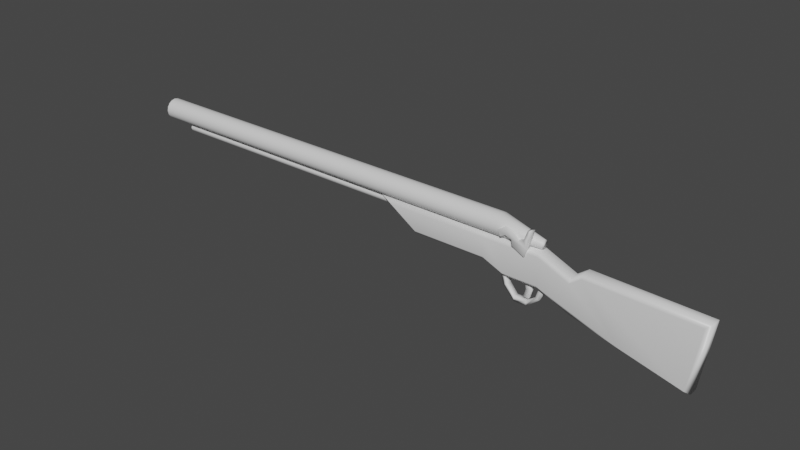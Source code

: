 # Source: musket.blend  (saved by Blender 3.0.42; exported with 4.5.12 LTS)
import bpy
from mathutils import Matrix  # noqa: F401  (used for matrix-valued properties, if any)

bpy.ops.wm.read_factory_settings(use_empty=True)
scene = bpy.context.scene
scene.name = 'Scene'

# ---- collections
col_collection = bpy.data.collections.new('Collection'); scene.collection.children.link(col_collection)

# ---- materials (node trees are filled in below, after node groups)
mat_wood = bpy.data.materials.new('wood')
mat_wood.alpha_threshold = 0.0
mat_wood.use_transparent_shadow = False
mat_wood.line_color = (0.0, 0.0, 0.0, 1.0)
mat_iron = bpy.data.materials.new('iron')
mat_iron.use_transparent_shadow = False

# ---- material node trees
mat_wood.use_nodes = True; mat_wood.node_tree.nodes.clear()
_N = mat_wood.node_tree.nodes; _L = mat_wood.node_tree.links
n0 = _N.new('ShaderNodeOutputMaterial'); n0.name = 'Material Output'; n0.location = (300, 300)
n1 = _N.new('ShaderNodeBsdfPrincipled'); n1.name = 'Principled BSDF'; n1.location = (10, 300)
n1.distribution = 'GGX'
n1.subsurface_method = 'RANDOM_WALK_SKIN'
n1.inputs[2].default_value = 0.4
n1.inputs[3].default_value = 1.45
n1.inputs[27].default_value = (0.0, 0.0, 0.0, 1.0)
n1.inputs[28].default_value = 1.0
_L.new(n1.outputs[0], n0.inputs[0])
n0.is_active_output = True
mat_iron.use_nodes = True; mat_iron.node_tree.nodes.clear()
_N = mat_iron.node_tree.nodes; _L = mat_iron.node_tree.links
n0 = _N.new('ShaderNodeBsdfPrincipled'); n0.name = 'Principled BSDF'; n0.location = (10, 300)
n0.distribution = 'GGX'
n0.subsurface_method = 'RANDOM_WALK_SKIN'
n0.inputs[3].default_value = 1.45
n0.inputs[27].default_value = (0.0, 0.0, 0.0, 1.0)
n0.inputs[28].default_value = 1.0
n1 = _N.new('ShaderNodeOutputMaterial'); n1.name = 'Material Output'; n1.location = (300, 300)
_L.new(n0.outputs[0], n1.inputs[0])
n1.is_active_output = True

# ---- world
world_world = bpy.data.worlds.new('World'); scene.world = world_world
world_world.use_nodes = True; world_world.node_tree.nodes.clear()
_N = world_world.node_tree.nodes; _L = world_world.node_tree.links
n0 = _N.new('ShaderNodeOutputWorld'); n0.name = 'World Output'; n0.location = (300, 300)
n1 = _N.new('ShaderNodeBackground'); n1.name = 'Background'; n1.location = (10, 300)
n1.inputs[0].default_value = (0.05088, 0.05088, 0.05088, 1.0)
_L.new(n1.outputs[0], n0.inputs[0])
n0.is_active_output = True
world_world.color = (0.05088, 0.05088, 0.05088)
world_world.use_sun_shadow = False
world_world.sun_shadow_jitter_overblur = 0.0

# ---- meshes
me_cube = bpy.data.meshes.new('Cube')
me_cube.from_pydata([(-0.04847, 0.006185, 0.08914), (-0.04847, 0.00761, 0.0963), (-0.7888, 0.002077, 0.0963), (0.02631, -0.003516, 0.087), (-0.7888, 0.001074, 0.09125), (0.02631, -0.004094, 0.0841), (-0.7888, -0.001785, 0.08698), (0.02631, -0.00574, 0.08163), (-0.7888, -0.006064, 0.08412), (0.02631, -0.008204, 0.07999), (-0.7888, -0.01111, 0.08311), (0.02631, -0.01111, 0.07941), (-0.7888, -0.01616, 0.08412), (0.02631, -0.01402, 0.07999), (-0.7888, -0.02044, 0.08698), (0.02631, -0.01648, 0.08163), (-0.7888, -0.02329, 0.09125), (0.02631, -0.01813, 0.0841), (-0.7888, -0.0243, 0.0963), (0.02631, -0.0187, 0.087), (-0.7888, -0.02329, 0.1013), (0.02631, -0.01813, 0.08991), (-0.7888, -0.02044, 0.1056), (0.02631, -0.01648, 0.09237), (-0.7888, -0.01616, 0.1085), (0.02631, -0.01402, 0.09402), (-0.7888, -0.01111, 0.1095), (0.02631, -0.01111, 0.0946), (-0.7888, -0.006064, 0.1085), (0.02631, -0.008204, 0.09402), (-0.7888, -0.001785, 0.1056), (0.02631, -0.00574, 0.09237), (-0.7888, 0.001074, 0.1013), (0.02631, -0.004094, 0.08991), (-0.04847, 0.002127, 0.08306), (-0.04847, -0.003946, 0.07901), (-0.04847, -0.01111, 0.07758), (-0.04847, -0.01827, 0.07901), (-0.04847, -0.02435, 0.08306), (-0.04847, -0.02841, 0.08914), (-0.04847, -0.02983, 0.0963), (-0.04847, -0.02841, 0.1035), (-0.04847, -0.02435, 0.1095), (-0.04847, -0.01827, 0.1136), (-0.04847, -0.01111, 0.115), (-0.04847, -0.003946, 0.1136), (-0.04847, 0.002127, 0.1095), (-0.04847, 0.006185, 0.1035), (0.02577, -0.02123, 0.07944), (0.02577, -0.02774, 0.07263), (0.02577, -0.02774, 0.02527), (0.02577, -0.02123, 0.01856), (-0.03511, -0.02774, 0.07268), (-0.03511, -0.02123, 0.07944), (-0.03511, -0.02123, 0.01856), (-0.03511, -0.02774, 0.02527), (-0.07137, -0.02774, 0.0727), (-0.07137, -0.02123, 0.07944), (-0.07137, -0.02123, 0.0339), (-0.07137, -0.02774, 0.04061), (-0.2736, -0.02123, 0.07944), (-0.2514, -0.02774, 0.07271), (-0.2022, -0.02774, 0.0406), (-0.2039, -0.02123, 0.0339), (0.08065, -0.02123, 0.05589), (0.08065, -0.02774, 0.04901), (0.1661, -0.02774, -0.02306), (0.08065, -0.02123, -0.004989), (0.09925, -0.02123, 0.06983), (0.09978, -0.02774, 0.0633), (0.2977, -0.02123, 0.06472), (0.2889, -0.02774, 0.05843), (0.2796, -0.02123, -0.05475), (0.2724, -0.02774, -0.04978), (0.02577, 0.001908, 0.07263), (0.02577, -0.004604, 0.07944), (0.02577, -0.004604, 0.01856), (0.02577, 0.001908, 0.02527), (-0.03511, -0.004604, 0.07944), (-0.03511, 0.001908, 0.07268), (-0.03511, 0.001908, 0.02527), (-0.03511, -0.004604, 0.01856), (-0.07137, -0.004604, 0.07944), (-0.07137, 0.001908, 0.0727), (-0.07137, 0.001908, 0.04061), (-0.07137, -0.004604, 0.0339), (-0.2514, 0.001908, 0.07271), (-0.2736, -0.004604, 0.07944), (-0.2039, -0.004604, 0.0339), (-0.2022, 0.001908, 0.0406), (0.08065, 0.001908, 0.04901), (0.08065, -0.004604, 0.05589), (0.08065, -0.004604, -0.004989), (0.1661, 0.001908, -0.02306), (0.09978, 0.001908, 0.0633), (0.09925, -0.004604, 0.06983), (0.2889, 0.001908, 0.05843), (0.2977, -0.004604, 0.06472), (0.2724, 0.001908, -0.04978), (0.2796, -0.004604, -0.05475), (-0.7888, 0.00761, 0.0963), (-0.7888, 0.006185, 0.08914), (-0.7888, 0.002127, 0.08306), (-0.7888, -0.003946, 0.07901), (-0.7888, -0.01111, 0.07758), (-0.7888, -0.01827, 0.07901), (-0.7888, -0.02435, 0.08306), (-0.7888, -0.02841, 0.08914), (-0.7888, -0.02983, 0.0963), (-0.7888, -0.02841, 0.1035), (-0.7888, -0.02435, 0.1095), (-0.7888, -0.01827, 0.1136), (-0.7888, -0.01111, 0.115), (-0.7888, -0.003946, 0.1136), (-0.7888, 0.002127, 0.1095), (-0.7888, 0.006185, 0.1035), (-0.665, 0.002078, 0.0963), (-0.665, 0.001074, 0.09125), (-0.665, -0.001785, 0.08698), (-0.665, -0.006063, 0.08412), (-0.665, -0.01111, 0.08311), (-0.665, -0.01616, 0.08412), (-0.665, -0.02044, 0.08698), (-0.665, -0.02329, 0.09125), (-0.665, -0.0243, 0.0963), (-0.665, -0.02329, 0.1013), (-0.665, -0.02044, 0.1056), (-0.665, -0.01616, 0.1085), (-0.665, -0.01111, 0.1095), (-0.665, -0.006063, 0.1085), (-0.665, -0.001785, 0.1056), (-0.665, 0.001074, 0.1013), (-0.25, -0.002999, 0.07254), (-0.7379, -0.002999, 0.07254), (-0.25, -0.005375, 0.06681), (-0.7379, -0.005375, 0.06681), (-0.25, -0.01111, 0.06443), (-0.7379, -0.01111, 0.06443), (-0.25, -0.01685, 0.06681), (-0.7379, -0.01685, 0.06681), (-0.25, -0.01922, 0.07254), (-0.7379, -0.01922, 0.07254), (-0.25, -0.01685, 0.07828), (-0.7379, -0.01685, 0.07828), (-0.25, -0.01111, 0.08065), (-0.7379, -0.01111, 0.08065), (-0.25, -0.005375, 0.07828), (-0.7379, -0.005375, 0.07828), (-0.008258, -0.02987, 0.0892), (0.008059, -0.02969, 0.1107), (-0.03308, -0.02923, 0.1031), (-0.01763, -0.02954, 0.09876), (0.006942, -0.03026, 0.08038), (0.01378, -0.02978, 0.1109), (0.01016, -0.03004, 0.0947), (0.00228, -0.02994, 0.09366), (-0.04504, -0.0292, 0.09539), (-0.03898, -0.02947, 0.08584), (-0.03076, -0.02949, 0.09125), (-0.01909, -0.02974, 0.08759), (-0.01796, -0.02995, 0.07745), (0.004122, -0.03049, 0.06675), (-0.008097, -0.0191, 0.08899), (0.00822, -0.01893, 0.1105), (-0.03292, -0.01846, 0.1029), (-0.01747, -0.01878, 0.09855), (0.007104, -0.0195, 0.08017), (0.01394, -0.01901, 0.1106), (0.01032, -0.01927, 0.09449), (0.002441, -0.01917, 0.09346), (-0.04488, -0.01843, 0.09518), (-0.03882, -0.01871, 0.08563), (-0.03059, -0.01873, 0.09104), (-0.01893, -0.01897, 0.08738), (-0.01779, -0.01918, 0.07724), (0.004284, -0.01972, 0.06654), (-0.002777, -0.006846, -0.009729), (-0.002777, -0.006846, 0.02183), (-0.002777, -0.01449, -0.009729), (-0.002777, -0.01449, 0.02183), (0.006842, -0.006846, -0.009729), (0.006842, -0.006846, 0.02183), (0.006842, -0.01449, -0.009729), (0.006842, -0.01449, 0.02183), (0.00117, -0.006846, 0.005292), (0.00117, -0.01449, 0.005292), (0.01079, -0.01449, 0.005292), (0.01079, -0.006846, 0.005292), (-0.01725, -0.007541, -0.02086), (-0.0371, -0.007541, 0.001411), (0.004806, -0.007541, -0.02086), (0.02734, -0.007541, -0.003417), (-0.04396, -0.007541, 0.02599), (0.03885, -0.007541, 0.02244), (-0.01725, -0.007541, -0.01316), (-0.03012, -0.007541, 0.002632), (0.004806, -0.007541, -0.01316), (0.02037, -0.007541, -0.001649), (-0.03563, -0.007541, 0.02523), (0.02782, -0.007541, 0.02137), (-0.01725, -0.01834, -0.02086), (-0.0371, -0.01834, 0.001411), (0.004806, -0.01834, -0.02086), (0.02734, -0.01834, -0.003417), (-0.04396, -0.01834, 0.02599), (0.03885, -0.01834, 0.02244), (-0.01725, -0.01834, -0.01316), (-0.03012, -0.01834, 0.002632), (0.004806, -0.01834, -0.01316), (0.02036, -0.01834, -0.001649), (-0.03563, -0.01834, 0.02523), (0.02782, -0.01834, 0.02137)], [], [(48, 75, 78, 53), (53, 78, 82, 57), (57, 82, 87, 60), (64, 91, 75, 48), (72, 99, 97, 70), (68, 95, 91, 64), (70, 97, 95, 68), (66, 73, 69), (101, 0, 34, 102), (1, 3, 5, 0), (60, 87, 88, 63), (102, 34, 35, 103), (0, 5, 7, 34), (77, 80, 79, 74), (103, 35, 36, 104), (34, 7, 9, 35), (65, 66, 69), (104, 36, 37, 105), (35, 9, 11, 36), (73, 71, 69), (105, 37, 38, 106), (36, 11, 13, 37), (58, 85, 81, 54), (106, 38, 39, 107), (37, 13, 15, 38), (67, 92, 99, 72), (107, 39, 40, 108), (38, 15, 17, 39), (98, 94, 96), (108, 40, 41, 109), (39, 17, 19, 40), (93, 94, 98), (109, 41, 42, 110), (40, 19, 21, 41), (110, 42, 43, 111), (41, 21, 23, 42), (80, 84, 83, 79), (111, 43, 44, 112), (42, 23, 25, 43), (90, 94, 93), (112, 44, 45, 113), (43, 25, 27, 44), (84, 89, 86, 83), (113, 45, 46, 114), (44, 27, 29, 45), (74, 90, 93, 77), (114, 46, 47, 115), (45, 29, 31, 46), (5, 3, 33, 31, 29, 27, 25, 23, 21, 19, 17, 15, 13, 11, 9, 7), (115, 47, 1, 100), (46, 31, 33, 47), (63, 88, 85, 58), (100, 1, 0, 101), (47, 33, 3, 1), (30, 32, 131, 130), (54, 81, 76, 51), (51, 76, 92, 67), (55, 52, 56, 59), (50, 49, 52, 55), (59, 56, 61, 62), (49, 48, 53, 52), (55, 54, 51, 50), (59, 58, 54, 55), (52, 53, 57, 56), (63, 62, 61, 60), (56, 57, 60, 61), (62, 63, 58, 59), (50, 51, 67, 66), (65, 64, 48, 49), (64, 65, 69, 68), (68, 69, 71, 70), (70, 71, 73, 72), (66, 67, 72, 73), (75, 74, 79, 78), (81, 80, 77, 76), (85, 84, 80, 81), (78, 79, 83, 82), (89, 88, 87, 86), (82, 83, 86, 87), (88, 89, 84, 85), (76, 77, 93, 92), (91, 90, 74, 75), (90, 91, 95, 94), (94, 95, 97, 96), (96, 97, 99, 98), (92, 93, 98, 99), (49, 50, 66, 65), (4, 2, 100, 101), (6, 4, 101, 102), (8, 6, 102, 103), (10, 8, 103, 104), (12, 10, 104, 105), (14, 12, 105, 106), (16, 14, 106, 107), (18, 16, 107, 108), (20, 18, 108, 109), (22, 20, 109, 110), (24, 22, 110, 111), (26, 24, 111, 112), (28, 26, 112, 113), (30, 28, 113, 114), (32, 30, 114, 115), (2, 32, 115, 100), (116, 117, 118, 119, 120, 121, 122, 123, 124, 125, 126, 127, 128, 129, 130, 131), (16, 18, 124, 123), (2, 4, 117, 116), (32, 2, 116, 131), (18, 20, 125, 124), (4, 6, 118, 117), (20, 22, 126, 125), (6, 8, 119, 118), (22, 24, 127, 126), (8, 10, 120, 119), (24, 26, 128, 127), (10, 12, 121, 120), (26, 28, 129, 128), (12, 14, 122, 121), (28, 30, 130, 129), (14, 16, 123, 122), (132, 134, 135, 133), (134, 136, 137, 135), (136, 138, 139, 137), (138, 140, 141, 139), (140, 142, 143, 141), (142, 144, 145, 143), (135, 137, 139, 141, 143, 145, 147, 133), (144, 146, 147, 145), (146, 132, 133, 147), (132, 146, 144, 142, 140, 138, 136, 134), (168, 169, 163, 167), (166, 162, 169, 168), (152, 154, 155, 148), (154, 153, 149, 155), (171, 170, 164, 165, 162, 166, 175, 174, 173, 172), (157, 158, 159, 160, 161, 152, 148, 151, 150, 156), (158, 172, 173, 159), (148, 162, 165, 151), (159, 173, 174, 160), (161, 175, 166, 152), (154, 168, 167, 153), (157, 171, 172, 158), (160, 174, 175, 161), (155, 169, 162, 148), (149, 163, 169, 155), (152, 166, 168, 154), (151, 165, 164, 150), (156, 170, 171, 157), (153, 167, 163, 149), (150, 164, 170, 156), (184, 185, 179, 177), (185, 186, 183, 179), (186, 187, 181, 183), (187, 184, 177, 181), (178, 176, 180, 182), (183, 181, 177, 179), (180, 176, 184, 187), (182, 180, 187, 186), (178, 182, 186, 185), (176, 178, 185, 184), (190, 196, 197, 191), (191, 197, 199, 193), (188, 189, 195, 194), (188, 194, 196, 190), (189, 192, 198, 195), (202, 203, 209, 208), (203, 205, 211, 209), (200, 206, 207, 201), (200, 202, 208, 206), (201, 207, 210, 204), (189, 201, 204, 192), (196, 194, 206, 208), (192, 204, 210, 198), (195, 207, 206, 194), (193, 199, 211, 205), (191, 193, 205, 203), (197, 196, 208, 209), (198, 210, 207, 195), (188, 190, 202, 200), (188, 200, 201, 189), (199, 197, 209, 211), (190, 191, 203, 202)])
me_cube.polygons.foreach_set('use_smooth', [1, 1, 1, 1, 1, 1, 1, 1, 1, 1, 1, 1, 1, 1, 1, 1, 1, 1, 1, 1, 1, 1, 1, 1, 1, 1, 1, 1, 1, 1, 1, 1, 1, 1, 1, 1, 1, 1, 1, 1, 1, 1, 1, 1, 1, 1, 1, 1, 1, 1, 1, 1, 1, 1, 1, 1, 1, 1, 1, 1, 1, 1, 1, 1, 1, 1, 1, 1, 1, 1, 1, 1, 1, 1, 1, 1, 1, 1, 1, 1, 1, 1, 1, 1, 1, 1, 1, 1, 1, 1, 1, 1, 1, 1, 1, 1, 1, 1, 1, 1, 1, 1, 1, 1, 1, 1, 1, 1, 1, 1, 1, 1, 1, 1, 1, 1, 1, 1, 1, 0, 0, 0, 0, 0, 0, 0, 0, 0, 0, 0, 0, 0, 0, 0, 0, 0, 0, 0, 0, 0, 0, 0, 0, 0, 0, 0, 0, 0, 0, 0, 0, 0, 0, 0, 0, 0, 0, 0, 0, 0, 0, 0, 0, 0, 0, 0, 0, 0, 0, 0, 0, 0, 0, 0, 0, 0, 0, 0, 0, 0, 0])
me_cube.polygons.foreach_set('material_index', [0, 0, 0, 0, 0, 0, 0, 0, 1, 1, 0, 1, 1, 0, 1, 1, 0, 1, 1, 0, 1, 1, 0, 1, 1, 0, 1, 1, 0, 1, 1, 0, 1, 1, 1, 1, 0, 1, 1, 0, 1, 1, 0, 1, 1, 0, 1, 1, 1, 1, 1, 0, 1, 1, 1, 0, 0, 0, 0, 0, 0, 0, 0, 0, 0, 0, 0, 0, 0, 0, 0, 0, 0, 0, 0, 0, 0, 0, 0, 0, 0, 0, 0, 0, 0, 0, 0, 1, 1, 1, 1, 1, 1, 1, 1, 1, 1, 1, 1, 1, 1, 1, 1, 1, 1, 1, 1, 1, 1, 1, 1, 1, 1, 1, 1, 1, 1, 1, 1, 1, 1, 1, 1, 1, 1, 1, 1, 1, 1, 1, 1, 1, 1, 1, 1, 1, 1, 1, 1, 1, 1, 1, 1, 1, 1, 1, 1, 1, 1, 1, 1, 1, 1, 1, 1, 1, 1, 1, 1, 1, 1, 1, 1, 1, 1, 1, 1, 1, 1, 1, 1, 1, 1, 1, 1, 1, 1, 1, 1, 1, 1])
_uv = me_cube.uv_layers.new(name='UVMap')
_uv.uv.foreach_set('vector', [1.582, -2.261, 1.485, -2.261, 1.485, -2.004, 1.582, -2.004, 1.582, -2.004, 1.485, -2.004, 1.485, -1.851, 1.582, -1.851, 1.582, -1.851, 1.485, -1.851, 1.485, -0.9979, 1.582, -0.9973, 1.548, -0.6467, 1.644, -0.6464, 1.644, -0.7925, 1.548, -0.7928, 1.593, 0.1735, 1.69, 0.1735, 1.69, -0.5164, 1.593, -0.5163, 1.355, -1.64, 1.258, -1.64, 1.258, -1.506, 1.355, -1.506, 1.35, -2.457, 1.254, -2.457, 1.258, -1.64, 1.355, -1.64, -0.4938, 0.1552, -0.5545, 0.7884, -0.05602, -0.3006, 0.2506, 3.457, 0.2428, -2.022, 0.2781, -2.023, 0.2859, 3.457, 0.2012, -2.022, 0.2547, -2.457, 0.2716, -2.457, 0.2428, -2.022, 0.8885, -2.457, 0.792, -2.457, 0.7914, -2.038, 0.8879, -2.038, 0.6008, 1.888, 0.6008, -2.096, 0.6358, -2.08, 0.6358, 1.905, 0.2428, -2.022, 0.2716, -2.457, 0.2859, -2.457, 0.2781, -2.023, -0.8151, -0.6921, -0.7621, -1.041, -1.034, -1.083, -1.087, -0.7333, 0.6358, 1.905, 0.6358, -2.08, 0.6773, -2.074, 0.6773, 1.911, 0.6008, -2.096, 0.6463, -2.406, 0.6606, -2.399, 0.6358, -2.08, -0.1547, -0.3978, -0.4938, 0.1552, -0.05602, -0.3006, 0.6773, 1.911, 0.6773, -2.074, 0.7189, -2.079, 0.7189, 1.905, 0.6358, -2.08, 0.6606, -2.399, 0.6774, -2.397, 0.6773, -2.074, -0.5545, 0.7884, 0.08069, 0.7887, -0.05602, -0.3006, 0.7189, 1.905, 0.7189, -2.079, 0.7544, -2.095, 0.7544, 1.889, 0.6773, -2.074, 0.6774, -2.397, 0.6943, -2.399, 0.7189, -2.079, 0.8886, -1.27, 0.7921, -1.27, 0.792, -1.055, 0.8884, -1.055, 0.4471, -2.457, 0.4395, 3.023, 0.4043, 3.022, 0.4119, -2.457, 0.7189, -2.079, 0.6943, -2.399, 0.7087, -2.405, 0.7544, -2.095, 0.8886, -0.3761, 0.7921, -0.3761, 0.7921, 0.7935, 0.8886, 0.7935, 0.4119, -2.457, 0.4043, 3.022, 0.3628, 3.022, 0.3704, -2.457, 0.4395, 3.023, 0.4471, 3.457, 0.4329, 3.457, 0.4043, 3.022, -0.5992, 0.7884, -1.098, -0.3006, -1.234, 0.7887, 0.3704, -2.457, 0.3628, 3.022, 0.3212, 3.022, 0.3288, -2.457, 0.4043, 3.022, 0.4329, 3.457, 0.416, 3.457, 0.3628, 3.022, -0.6599, 0.1552, -1.098, -0.3006, -0.5992, 0.7884, 0.3288, -2.457, 0.3212, 3.022, 0.2859, 3.022, 0.2935, -2.457, 0.3628, 3.022, 0.416, 3.457, 0.3991, 3.457, 0.3212, 3.022, 0.6008, -2.455, 0.6008, 3.015, 0.5656, 3.013, 0.5656, -2.457, 0.3212, 3.022, 0.3991, 3.457, 0.3848, 3.457, 0.2859, 3.022, -0.7621, -1.041, -0.8185, -1.263, -1.003, -1.291, -1.034, -1.083, 0.5656, -2.457, 0.5656, 3.013, 0.5241, 3.013, 0.5241, -2.457, 0.6008, 3.015, 0.5547, 3.454, 0.5405, 3.453, 0.5656, 3.013, -0.9991, -0.3979, -1.098, -0.3006, -0.6599, 0.1552, 0.5241, -2.457, 0.5241, 3.013, 0.4825, 3.013, 0.4825, -2.457, 0.5656, 3.013, 0.5405, 3.453, 0.5236, 3.453, 0.5241, 3.013, -0.8185, -1.263, -0.7046, -2.013, -0.846, -2.323, -1.003, -1.291, 0.4825, -2.457, 0.4825, 3.013, 0.4471, 3.015, 0.4471, -2.455, 0.5241, 3.013, 0.5236, 3.453, 0.5067, 3.453, 0.4825, 3.013, -1.087, -0.7333, -0.9991, -0.3979, -0.6599, 0.1552, -0.8151, -0.6921, 0.1323, 3.457, 0.1245, -2.022, 0.1597, -2.022, 0.1674, 3.457, 0.4825, 3.013, 0.5067, 3.453, 0.4924, 3.454, 0.4471, 3.015, 0.6369, -2.415, 0.6337, -2.427, 0.6372, -2.439, 0.6469, -2.448, 0.6613, -2.455, 0.6782, -2.457, 0.695, -2.455, 0.7092, -2.448, 0.7186, -2.438, 0.7218, -2.427, 0.7183, -2.415, 0.7087, -2.405, 0.6943, -2.399, 0.6774, -2.397, 0.6606, -2.399, 0.6463, -2.406, 0.1674, 3.457, 0.1597, -2.022, 0.2012, -2.022, 0.209, 3.457, 0.1245, -2.022, 0.2236, -2.457, 0.2378, -2.457, 0.1597, -2.022, 0.8879, -2.038, 0.7914, -2.038, 0.7921, -1.27, 0.8886, -1.27, 0.209, 3.457, 0.2012, -2.022, 0.2428, -2.022, 0.2506, 3.457, 0.1597, -2.022, 0.2378, -2.457, 0.2547, -2.457, 0.2012, -2.022, 1.69, -1.542, 1.665, -1.543, 1.665, -2.261, 1.69, -2.261, 0.8884, -1.055, 0.792, -1.055, 0.7923, -0.7021, 0.8888, -0.7021, 0.8888, -0.7021, 0.7923, -0.7021, 0.7921, -0.3761, 0.8886, -0.3761, -0.3917, -1.041, -0.1197, -1.083, -0.1511, -1.291, -0.3353, -1.263, -0.3387, -0.692, -0.06697, -0.7333, -0.1197, -1.083, -0.3917, -1.041, -0.3353, -1.263, -0.1511, -1.291, -0.3078, -2.323, -0.4492, -2.013, -0.06697, -0.7333, -0.02788, -0.7397, -0.08089, -1.089, -0.1197, -1.083, -0.3917, -1.041, -0.4302, -1.036, -0.3771, -0.6867, -0.3387, -0.692, -0.3353, -1.263, -0.3737, -1.257, -0.4302, -1.036, -0.3917, -1.041, -0.1197, -1.083, -0.08089, -1.089, -0.1125, -1.297, -0.1511, -1.291, -0.4891, -2.017, -0.4492, -2.013, -0.3078, -2.323, -0.2885, -2.457, -0.1511, -1.291, -0.1125, -1.297, -0.2885, -2.457, -0.3078, -2.323, -0.4492, -2.013, -0.4891, -2.017, -0.3737, -1.257, -0.3353, -1.263, -0.3387, -0.692, -0.3771, -0.6867, -0.4645, -0.3513, -0.4938, 0.1552, -0.1547, -0.3978, -0.1152, -0.4043, -0.02788, -0.7397, -0.06697, -0.7333, 1.355, -1.506, 1.392, -1.478, 1.392, -1.616, 1.355, -1.64, -0.01902, -0.3098, -0.05602, -0.3006, 0.08069, 0.7887, 0.1245, 0.8334, 0.1245, 0.8334, 0.08069, 0.7887, -0.5545, 0.7884, -0.5768, 0.8334, 0.9264, 0.1251, 0.8886, -0.3761, 0.8886, 0.7935, 0.9264, 0.7501, -1.126, -0.7396, -1.087, -0.7333, -1.034, -1.083, -1.073, -1.089, -0.7235, -1.036, -0.7621, -1.041, -0.8151, -0.6921, -0.7764, -0.6866, -0.7799, -1.257, -0.8185, -1.263, -0.7621, -1.041, -0.7235, -1.036, -1.073, -1.089, -1.034, -1.083, -1.003, -1.291, -1.041, -1.297, -0.7046, -2.013, -0.6646, -2.017, -0.8651, -2.457, -0.846, -2.323, -1.041, -1.297, -1.003, -1.291, -0.846, -2.323, -0.8651, -2.457, -0.6646, -2.017, -0.7046, -2.013, -0.8185, -1.263, -0.7799, -1.257, -0.7764, -0.6866, -0.8151, -0.6921, -0.6599, 0.1552, -0.6891, -0.3512, -1.038, -0.4042, -0.9991, -0.3979, -1.087, -0.7333, -1.126, -0.7396, 1.22, -1.478, 1.258, -1.506, 1.258, -1.64, 1.22, -1.616, -1.098, -0.3006, -1.135, -0.3097, -1.278, 0.8336, -1.234, 0.7887, -1.234, 0.7887, -1.278, 0.8336, -0.5768, 0.8336, -0.5992, 0.7884, 0.7921, -0.3761, 0.7544, 0.1253, 0.7544, 0.7502, 0.7921, 0.7935, -0.06697, -0.7333, -0.3387, -0.692, -0.4938, 0.1552, -0.1547, -0.3978, 1.284, 0.2823, 1.312, 0.2937, 1.306, 0.3252, 1.266, 0.309, 1.263, 0.2612, 1.284, 0.2823, 1.266, 0.309, 1.236, 0.279, 1.252, 0.2336, 1.263, 0.2612, 1.236, 0.279, 1.22, 0.2398, 1.252, 0.2037, 1.252, 0.2336, 1.22, 0.2398, 1.22, 0.1975, 1.263, 0.1761, 1.252, 0.2037, 1.22, 0.1975, 1.236, 0.1583, 1.284, 0.155, 1.263, 0.1761, 1.236, 0.1583, 1.266, 0.1283, 1.312, 0.1436, 1.284, 0.155, 1.266, 0.1283, 1.306, 0.1121, 1.342, 0.1436, 1.312, 0.1436, 1.306, 0.1121, 1.348, 0.1121, 1.369, 0.155, 1.342, 0.1436, 1.348, 0.1121, 1.387, 0.1283, 1.39, 0.1761, 1.369, 0.155, 1.387, 0.1283, 1.417, 0.1583, 1.402, 0.2037, 1.39, 0.1761, 1.417, 0.1583, 1.433, 0.1974, 1.402, 0.2336, 1.402, 0.2037, 1.433, 0.1974, 1.433, 0.2398, 1.39, 0.2611, 1.402, 0.2336, 1.433, 0.2398, 1.417, 0.279, 1.369, 0.2823, 1.39, 0.2611, 1.417, 0.279, 1.387, 0.309, 1.342, 0.2937, 1.369, 0.2823, 1.387, 0.309, 1.348, 0.3252, 1.312, 0.2937, 1.342, 0.2937, 1.348, 0.3252, 1.306, 0.3252, 1.516, -2.307, 1.488, -2.318, 1.467, -2.339, 1.455, -2.367, 1.455, -2.397, 1.467, -2.425, 1.488, -2.446, 1.516, -2.457, 1.545, -2.457, 1.573, -2.446, 1.594, -2.425, 1.606, -2.397, 1.605, -2.367, 1.594, -2.339, 1.573, -2.318, 1.545, -2.307, 1.51, -0.5161, 1.539, -0.5161, 1.539, 0.2024, 1.51, 0.2023, 1.636, -1.543, 1.607, -1.543, 1.607, -2.261, 1.636, -2.261, 1.665, -1.543, 1.636, -1.543, 1.636, -2.261, 1.665, -2.261, 1.539, -0.5161, 1.569, -0.5161, 1.569, 0.2023, 1.539, 0.2024, 1.607, -1.543, 1.582, -1.542, 1.582, -2.261, 1.607, -2.261, 1.569, -0.5161, 1.593, -0.5164, 1.593, 0.2021, 1.569, 0.2023, 1.582, -1.542, 1.606, -1.541, 1.606, -0.8242, 1.582, -0.8252, 1.798, -1.723, 1.773, -1.734, 1.773, -2.257, 1.798, -2.245, 1.606, -1.541, 1.636, -1.541, 1.636, -0.8238, 1.606, -0.8242, 1.773, -1.734, 1.744, -1.739, 1.744, -2.261, 1.773, -2.257, 1.636, -1.541, 1.665, -1.541, 1.665, -0.8242, 1.636, -0.8238, 1.744, -1.739, 1.715, -1.735, 1.715, -2.257, 1.744, -2.261, 1.665, -1.541, 1.69, -1.542, 1.69, -0.8251, 1.665, -0.8242, 1.715, -1.735, 1.69, -1.724, 1.69, -2.246, 1.715, -2.257, 1.485, -0.5164, 1.51, -0.5161, 1.51, 0.2023, 1.485, 0.2021, 1.054, -2.457, 1.021, -2.457, 1.021, 1.557, 1.054, 1.557, 1.154, 1.55, 1.187, 1.551, 1.187, -2.456, 1.154, -2.457, 1.187, 1.551, 1.22, 1.55, 1.22, -2.457, 1.187, -2.456, 1.087, 1.557, 1.12, 1.557, 1.12, -2.457, 1.087, -2.457, 1.12, 1.557, 1.154, 1.557, 1.154, -2.457, 1.12, -2.457, 1.021, -2.447, 0.9874, -2.457, 0.974, 0.4619, 1.007, 0.4717, 0.9398, 0.5167, 0.9729, 0.5265, 1.006, 0.5174, 1.021, 0.4947, 1.007, 0.4717, 0.974, 0.4619, 0.9406, 0.471, 0.9264, 0.4937, 0.9874, -2.457, 0.954, -2.448, 0.9406, 0.471, 0.974, 0.4619, 1.087, -2.457, 1.054, -2.457, 1.054, 1.557, 1.087, 1.557, 1.308, 0.4122, 1.344, 0.4122, 1.37, 0.3867, 1.37, 0.3507, 1.344, 0.3252, 1.308, 0.3252, 1.283, 0.3507, 1.283, 0.3867, 1.386, -0.2026, 1.371, -0.2459, 1.474, -0.2343, 1.482, -0.2021, 1.301, -0.203, 1.332, -0.3002, 1.371, -0.2459, 1.386, -0.2026, 1.402, 0.1112, 1.316, 0.1116, 1.332, 0.06824, 1.37, 0.01405, 1.316, 0.1116, 1.22, 0.1121, 1.228, 0.07984, 1.332, 0.06824, 1.275, -0.4702, 1.322, -0.5164, 1.38, -0.4581, 1.375, -0.3651, 1.332, -0.3002, 1.301, -0.203, 1.22, -0.2021, 1.254, -0.3405, 1.31, -0.3596, 1.316, -0.4302, 1.428, -0.1559, 1.387, -0.116, 1.393, -0.04534, 1.449, -0.02632, 1.482, 0.1121, 1.402, 0.1112, 1.37, 0.01405, 1.328, -0.05091, 1.322, -0.1439, 1.381, -0.2021, 1.501, 0.4419, 1.564, 0.4417, 1.563, 0.4764, 1.5, 0.4766, 1.456, -1.538, 1.393, -1.538, 1.392, -1.596, 1.455, -1.595, 1.611, -0.5215, 1.549, -0.5207, 1.548, -0.5797, 1.61, -0.5805, 1.626, 0.4196, 1.564, 0.4188, 1.564, 0.3527, 1.626, 0.3534, 1.626, 0.2828, 1.564, 0.282, 1.564, 0.2024, 1.626, 0.2031, 1.501, 0.3857, 1.564, 0.3855, 1.564, 0.4417, 1.501, 0.4419, 1.61, -0.5805, 1.548, -0.5797, 1.549, -0.6456, 1.611, -0.6464, 1.455, -1.478, 1.393, -1.478, 1.393, -1.538, 1.456, -1.538, 1.433, 0.4234, 1.371, 0.4231, 1.371, 0.3252, 1.433, 0.3255, 1.626, 0.3534, 1.564, 0.3527, 1.564, 0.282, 1.626, 0.2828, 1.455, -1.595, 1.392, -1.596, 1.392, -1.687, 1.455, -1.686, 1.606, -2.395, 1.605, -2.457, 1.662, -2.457, 1.662, -2.394, 1.644, -0.6464, 1.644, -0.5839, 1.611, -0.584, 1.611, -0.6464, 1.455, -1.686, 1.392, -1.687, 1.393, -1.753, 1.456, -1.753, 1.478, 0.3717, 1.434, 0.3718, 1.433, 0.421, 1.478, 0.4209, 1.541, 0.2895, 1.485, 0.2895, 1.508, 0.3855, 1.564, 0.3855, 1.478, 0.1985, 1.433, 0.1985, 1.433, 0.2952, 1.478, 0.2952, 1.485, -0.8799, 1.541, -0.8799, 1.564, -0.9759, 1.508, -0.9759, 1.65, -2.331, 1.606, -2.331, 1.606, -2.276, 1.65, -2.276, 1.434, 0.4616, 1.478, 0.4615, 1.478, 0.4209, 1.433, 0.421, 1.508, -0.7928, 1.564, -0.7928, 1.541, -0.8799, 1.485, -0.8799, 1.478, 0.1121, 1.433, 0.1121, 1.433, 0.1985, 1.478, 0.1985, 1.564, 0.2024, 1.508, 0.2024, 1.485, 0.2895, 1.541, 0.2895, 1.478, 0.2952, 1.434, 0.2953, 1.434, 0.3718, 1.478, 0.3717, 1.226, -0.703, 1.27, -0.7049, 1.341, -0.6175, 1.332, -0.5766, 1.332, -0.5766, 1.341, -0.6175, 1.476, -0.5801, 1.485, -0.5164, 1.22, -0.8308, 1.344, -0.9514, 1.353, -0.9113, 1.265, -0.8328, 1.22, -0.8308, 1.265, -0.8328, 1.27, -0.7049, 1.226, -0.703, 1.344, -0.9514, 1.485, -0.9973, 1.483, -0.9489, 1.353, -0.9113, 1.226, -1.292, 1.332, -1.418, 1.341, -1.377, 1.27, -1.29, 1.332, -1.418, 1.485, -1.478, 1.476, -1.415, 1.341, -1.377, 1.22, -1.164, 1.265, -1.162, 1.353, -1.083, 1.344, -1.043, 1.22, -1.164, 1.226, -1.292, 1.27, -1.29, 1.265, -1.162, 1.344, -1.043, 1.353, -1.083, 1.483, -1.046, 1.485, -0.9973, 1.548, -0.6489, 1.485, -0.649, 1.485, -0.7928, 1.548, -0.7927, 1.392, -1.84, 1.392, -1.968, 1.455, -1.968, 1.455, -1.84, 1.606, -2.331, 1.606, -2.394, 1.654, -2.394, 1.654, -2.331, 1.393, -2.048, 1.455, -2.048, 1.455, -1.968, 1.392, -1.968, 1.564, 0.4831, 1.564, 0.4196, 1.627, 0.4197, 1.627, 0.4832, 1.392, -2.306, 1.393, -2.457, 1.455, -2.457, 1.455, -2.305, 1.393, -1.754, 1.392, -1.84, 1.455, -1.84, 1.455, -1.754, 1.283, 0.4128, 1.346, 0.4122, 1.346, 0.4789, 1.283, 0.4796, 1.393, -2.048, 1.392, -2.141, 1.455, -2.141, 1.455, -2.048, 1.548, -0.5164, 1.485, -0.5164, 1.485, -0.649, 1.548, -0.6489, 1.283, 0.3252, 1.283, 0.4574, 1.22, 0.4575, 1.22, 0.3252, 1.392, -2.141, 1.392, -2.306, 1.455, -2.305, 1.455, -2.141])
me_cube.materials.append(mat_wood)
me_cube.materials.append(mat_iron)
me_cube.use_remesh_preserve_volume = False
me_cube.use_remesh_preserve_attributes = False
me_cube.use_mirror_vertex_groups = False
me_cube.update()

# ---- objects
ob_cube = bpy.data.objects.new('Cube', me_cube)

# ---- transforms, parenting, visibility, modifiers, constraints
ob_cube.location = (0.0, 0.0, 0.0)
ob_cube.lock_rotations_4d = False
ob_cube.empty_display_type = 'ARROWS'
ob_cube.lineart.crease_threshold = 0.0
_m = ob_cube.modifiers.new('WeightedNormal', 'WEIGHTED_NORMAL')

# ---- collection membership
col_collection.objects.link(ob_cube)

# ---- scene / render settings (as saved in the file)
scene.frame_start = 1; scene.frame_end = 250; scene.frame_set(1)
scene.render.engine = 'BLENDER_EEVEE_NEXT'
scene.cycles.sampling_pattern = 'TABULATED_SOBOL'
scene.cycles.use_light_tree = False
scene.view_settings.view_transform = 'Filmic'
bpy.context.view_layer.update()

# ---- added for rendering (the .blend has no active camera and no usable light): camera, sun
cam_auto = bpy.data.cameras.new('AutoCamera')
cam_auto.lens = 50.0
cam_auto.sensor_width = 36.0
cam_auto.clip_end = 1000.0
ob_auto_camera = bpy.data.objects.new('AutoCamera', cam_auto)
scene.collection.objects.link(ob_auto_camera)
ob_auto_camera.location = (0.772602, -1.23322, 0.844657)
ob_auto_camera.rotation_euler = (1.09748, -7.21219e-08, 0.694738)
scene.camera = ob_auto_camera
light_auto_sun = bpy.data.lights.new('AutoSun', 'SUN')
light_auto_sun.energy = 3.0
light_auto_sun.angle = 0.0523599
ob_auto_sun = bpy.data.objects.new('AutoSun', light_auto_sun)
scene.collection.objects.link(ob_auto_sun)
ob_auto_sun.rotation_euler = (0.872665, 0.174533, 0.523599)
bpy.context.view_layer.update()
